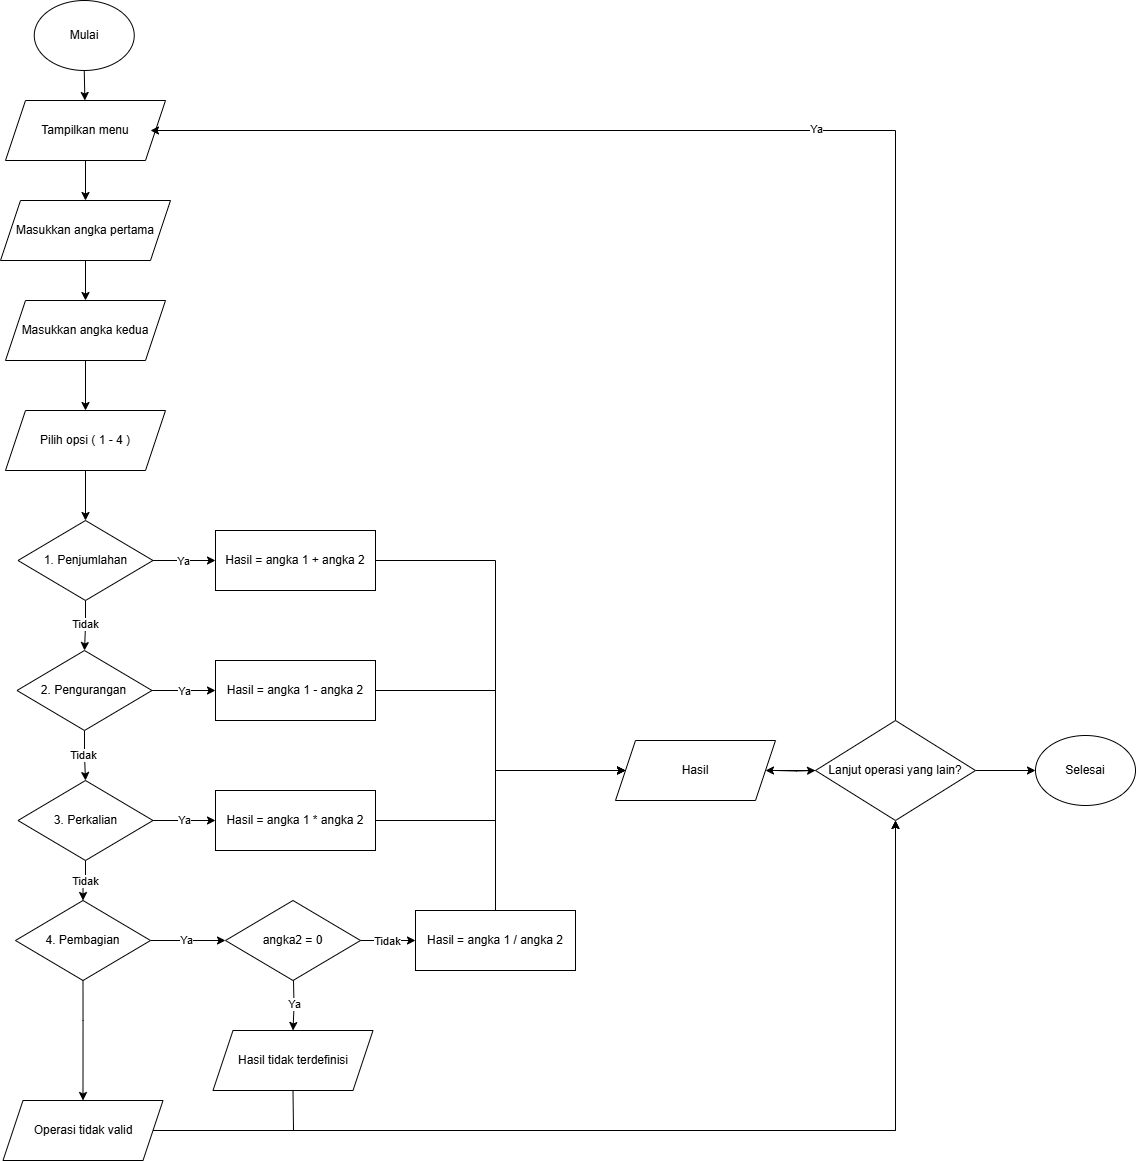

The diagram above was exported from draw.io. Its source (the exported page's mxGraphModel, read from the mxfile embedded in the PNG):
<mxGraphModel dx="613" dy="1412" grid="1" gridSize="10" guides="1" tooltips="1" connect="1" arrows="1" fold="1" page="1" pageScale="1" pageWidth="850" pageHeight="1100" math="0" shadow="0">
  <root>
    <mxCell id="0" />
    <mxCell id="1" parent="0" />
    <mxCell id="Lungdc-58zTsryhuCfJ--1" value="Mulai" style="ellipse;whiteSpace=wrap;html=1;" parent="1" vertex="1">
      <mxGeometry x="58.75" y="-70" width="100" height="70" as="geometry" />
    </mxCell>
    <mxCell id="Lungdc-58zTsryhuCfJ--2" value="" style="endArrow=classic;html=1;rounded=0;exitX=0.5;exitY=1;exitDx=0;exitDy=0;" parent="1" source="Lungdc-58zTsryhuCfJ--1" target="Lungdc-58zTsryhuCfJ--4" edge="1">
      <mxGeometry width="50" height="50" relative="1" as="geometry">
        <mxPoint x="370" y="320" as="sourcePoint" />
        <mxPoint x="425" y="140" as="targetPoint" />
      </mxGeometry>
    </mxCell>
    <mxCell id="Lungdc-58zTsryhuCfJ--3" style="edgeStyle=orthogonalEdgeStyle;rounded=0;orthogonalLoop=1;jettySize=auto;html=1;exitX=0.5;exitY=1;exitDx=0;exitDy=0;" parent="1" source="Lungdc-58zTsryhuCfJ--4" target="Lungdc-58zTsryhuCfJ--6" edge="1">
      <mxGeometry relative="1" as="geometry" />
    </mxCell>
    <mxCell id="Lungdc-58zTsryhuCfJ--4" value="Tampilkan menu" style="shape=parallelogram;perimeter=parallelogramPerimeter;whiteSpace=wrap;html=1;fixedSize=1;" parent="1" vertex="1">
      <mxGeometry x="30" y="30" width="160" height="60" as="geometry" />
    </mxCell>
    <mxCell id="Lungdc-58zTsryhuCfJ--5" style="edgeStyle=orthogonalEdgeStyle;rounded=0;orthogonalLoop=1;jettySize=auto;html=1;exitX=0.5;exitY=1;exitDx=0;exitDy=0;" parent="1" source="Lungdc-58zTsryhuCfJ--6" target="Lungdc-58zTsryhuCfJ--7" edge="1">
      <mxGeometry relative="1" as="geometry" />
    </mxCell>
    <mxCell id="Lungdc-58zTsryhuCfJ--6" value="Masukkan angka pertama" style="shape=parallelogram;perimeter=parallelogramPerimeter;whiteSpace=wrap;html=1;fixedSize=1;" parent="1" vertex="1">
      <mxGeometry x="25" y="130" width="170" height="60" as="geometry" />
    </mxCell>
    <mxCell id="Lungdc-58zTsryhuCfJ--7" value="Masukkan angka kedua" style="shape=parallelogram;perimeter=parallelogramPerimeter;whiteSpace=wrap;html=1;fixedSize=1;" parent="1" vertex="1">
      <mxGeometry x="30" y="230" width="160" height="60" as="geometry" />
    </mxCell>
    <mxCell id="Lungdc-58zTsryhuCfJ--8" style="edgeStyle=orthogonalEdgeStyle;rounded=0;orthogonalLoop=1;jettySize=auto;html=1;exitX=0.5;exitY=1;exitDx=0;exitDy=0;" parent="1" source="Lungdc-58zTsryhuCfJ--12" target="Lungdc-58zTsryhuCfJ--17" edge="1">
      <mxGeometry relative="1" as="geometry" />
    </mxCell>
    <mxCell id="Lungdc-58zTsryhuCfJ--9" value="Tidak" style="edgeLabel;html=1;align=center;verticalAlign=middle;resizable=0;points=[];" parent="Lungdc-58zTsryhuCfJ--8" vertex="1" connectable="0">
      <mxGeometry x="-0.048" relative="1" as="geometry">
        <mxPoint as="offset" />
      </mxGeometry>
    </mxCell>
    <mxCell id="Lungdc-58zTsryhuCfJ--10" style="edgeStyle=orthogonalEdgeStyle;rounded=0;orthogonalLoop=1;jettySize=auto;html=1;exitX=1;exitY=0.5;exitDx=0;exitDy=0;" parent="1" source="Lungdc-58zTsryhuCfJ--12" target="Lungdc-58zTsryhuCfJ--27" edge="1">
      <mxGeometry relative="1" as="geometry" />
    </mxCell>
    <mxCell id="Lungdc-58zTsryhuCfJ--11" value="Ya" style="edgeLabel;html=1;align=center;verticalAlign=middle;resizable=0;points=[];" parent="Lungdc-58zTsryhuCfJ--10" vertex="1" connectable="0">
      <mxGeometry x="-0.0304" y="-1" relative="1" as="geometry">
        <mxPoint as="offset" />
      </mxGeometry>
    </mxCell>
    <mxCell id="Lungdc-58zTsryhuCfJ--12" value="1. Penjumlahan" style="rhombus;whiteSpace=wrap;html=1;" parent="1" vertex="1">
      <mxGeometry x="42.5" y="450" width="135" height="80" as="geometry" />
    </mxCell>
    <mxCell id="Lungdc-58zTsryhuCfJ--13" style="edgeStyle=orthogonalEdgeStyle;rounded=0;orthogonalLoop=1;jettySize=auto;html=1;exitX=0.5;exitY=1;exitDx=0;exitDy=0;" parent="1" source="Lungdc-58zTsryhuCfJ--17" target="Lungdc-58zTsryhuCfJ--25" edge="1">
      <mxGeometry relative="1" as="geometry" />
    </mxCell>
    <mxCell id="Lungdc-58zTsryhuCfJ--14" value="Tidak" style="edgeLabel;html=1;align=center;verticalAlign=middle;resizable=0;points=[];" parent="Lungdc-58zTsryhuCfJ--13" vertex="1" connectable="0">
      <mxGeometry x="-0.032" y="-1" relative="1" as="geometry">
        <mxPoint as="offset" />
      </mxGeometry>
    </mxCell>
    <mxCell id="Lungdc-58zTsryhuCfJ--15" style="edgeStyle=orthogonalEdgeStyle;rounded=0;orthogonalLoop=1;jettySize=auto;html=1;exitX=1;exitY=0.5;exitDx=0;exitDy=0;entryX=0;entryY=0.5;entryDx=0;entryDy=0;" parent="1" source="Lungdc-58zTsryhuCfJ--17" target="Lungdc-58zTsryhuCfJ--29" edge="1">
      <mxGeometry relative="1" as="geometry" />
    </mxCell>
    <mxCell id="Lungdc-58zTsryhuCfJ--16" value="Ya" style="edgeLabel;html=1;align=center;verticalAlign=middle;resizable=0;points=[];" parent="Lungdc-58zTsryhuCfJ--15" vertex="1" connectable="0">
      <mxGeometry x="0.0016" y="-1" relative="1" as="geometry">
        <mxPoint as="offset" />
      </mxGeometry>
    </mxCell>
    <mxCell id="Lungdc-58zTsryhuCfJ--17" value="2. Pengurangan" style="rhombus;whiteSpace=wrap;html=1;" parent="1" vertex="1">
      <mxGeometry x="41.5" y="580" width="135" height="80" as="geometry" />
    </mxCell>
    <mxCell id="Lungdc-58zTsryhuCfJ--18" style="edgeStyle=orthogonalEdgeStyle;rounded=0;orthogonalLoop=1;jettySize=auto;html=1;exitX=1;exitY=0.5;exitDx=0;exitDy=0;" parent="1" source="Lungdc-58zTsryhuCfJ--20" target="Lungdc-58zTsryhuCfJ--45" edge="1">
      <mxGeometry relative="1" as="geometry">
        <mxPoint x="410" y="830" as="targetPoint" />
      </mxGeometry>
    </mxCell>
    <mxCell id="Lungdc-58zTsryhuCfJ--19" value="Ya" style="edgeLabel;html=1;align=center;verticalAlign=middle;resizable=0;points=[];" parent="Lungdc-58zTsryhuCfJ--18" vertex="1" connectable="0">
      <mxGeometry x="-0.0624" relative="1" as="geometry">
        <mxPoint as="offset" />
      </mxGeometry>
    </mxCell>
    <mxCell id="Lungdc-58zTsryhuCfJ--20" value="4. Pembagian" style="rhombus;whiteSpace=wrap;html=1;" parent="1" vertex="1">
      <mxGeometry x="40" y="830" width="135" height="80" as="geometry" />
    </mxCell>
    <mxCell id="Lungdc-58zTsryhuCfJ--21" style="edgeStyle=orthogonalEdgeStyle;rounded=0;orthogonalLoop=1;jettySize=auto;html=1;exitX=0.5;exitY=1;exitDx=0;exitDy=0;" parent="1" source="Lungdc-58zTsryhuCfJ--25" target="Lungdc-58zTsryhuCfJ--20" edge="1">
      <mxGeometry relative="1" as="geometry" />
    </mxCell>
    <mxCell id="Lungdc-58zTsryhuCfJ--22" value="Tidak" style="edgeLabel;html=1;align=center;verticalAlign=middle;resizable=0;points=[];" parent="Lungdc-58zTsryhuCfJ--21" vertex="1" connectable="0">
      <mxGeometry x="-0.04" y="1" relative="1" as="geometry">
        <mxPoint as="offset" />
      </mxGeometry>
    </mxCell>
    <mxCell id="Lungdc-58zTsryhuCfJ--23" style="edgeStyle=orthogonalEdgeStyle;rounded=0;orthogonalLoop=1;jettySize=auto;html=1;exitX=1;exitY=0.5;exitDx=0;exitDy=0;entryX=0;entryY=0.5;entryDx=0;entryDy=0;" parent="1" source="Lungdc-58zTsryhuCfJ--25" target="Lungdc-58zTsryhuCfJ--31" edge="1">
      <mxGeometry relative="1" as="geometry" />
    </mxCell>
    <mxCell id="Lungdc-58zTsryhuCfJ--24" value="Ya" style="edgeLabel;html=1;align=center;verticalAlign=middle;resizable=0;points=[];" parent="Lungdc-58zTsryhuCfJ--23" vertex="1" connectable="0">
      <mxGeometry x="0.0016" relative="1" as="geometry">
        <mxPoint as="offset" />
      </mxGeometry>
    </mxCell>
    <mxCell id="Lungdc-58zTsryhuCfJ--25" value="3. Perkalian" style="rhombus;whiteSpace=wrap;html=1;" parent="1" vertex="1">
      <mxGeometry x="42.5" y="710" width="135" height="80" as="geometry" />
    </mxCell>
    <mxCell id="Lungdc-58zTsryhuCfJ--26" style="edgeStyle=orthogonalEdgeStyle;rounded=0;orthogonalLoop=1;jettySize=auto;html=1;exitX=1;exitY=0.5;exitDx=0;exitDy=0;entryX=0;entryY=0.5;entryDx=0;entryDy=0;" parent="1" source="Lungdc-58zTsryhuCfJ--27" target="Lungdc-58zTsryhuCfJ--57" edge="1">
      <mxGeometry relative="1" as="geometry">
        <mxPoint x="640" y="700" as="targetPoint" />
        <Array as="points">
          <mxPoint x="520" y="490" />
          <mxPoint x="520" y="700" />
        </Array>
      </mxGeometry>
    </mxCell>
    <mxCell id="Lungdc-58zTsryhuCfJ--27" value="Hasil = angka 1 + angka 2" style="rounded=0;whiteSpace=wrap;html=1;" parent="1" vertex="1">
      <mxGeometry x="240" y="460" width="160" height="60" as="geometry" />
    </mxCell>
    <mxCell id="Lungdc-58zTsryhuCfJ--28" style="edgeStyle=orthogonalEdgeStyle;rounded=0;orthogonalLoop=1;jettySize=auto;html=1;exitX=1;exitY=0.5;exitDx=0;exitDy=0;entryX=0;entryY=0.5;entryDx=0;entryDy=0;" parent="1" source="Lungdc-58zTsryhuCfJ--29" target="Lungdc-58zTsryhuCfJ--57" edge="1">
      <mxGeometry relative="1" as="geometry">
        <Array as="points">
          <mxPoint x="520" y="620" />
          <mxPoint x="520" y="700" />
        </Array>
      </mxGeometry>
    </mxCell>
    <mxCell id="Lungdc-58zTsryhuCfJ--29" value="Hasil = angka 1 - angka 2" style="rounded=0;whiteSpace=wrap;html=1;" parent="1" vertex="1">
      <mxGeometry x="240" y="590" width="160" height="60" as="geometry" />
    </mxCell>
    <mxCell id="Lungdc-58zTsryhuCfJ--30" style="edgeStyle=orthogonalEdgeStyle;rounded=0;orthogonalLoop=1;jettySize=auto;html=1;exitX=1;exitY=0.5;exitDx=0;exitDy=0;entryX=0;entryY=0.5;entryDx=0;entryDy=0;" parent="1" source="Lungdc-58zTsryhuCfJ--31" target="Lungdc-58zTsryhuCfJ--57" edge="1">
      <mxGeometry relative="1" as="geometry" />
    </mxCell>
    <mxCell id="Lungdc-58zTsryhuCfJ--31" value="Hasil = angka 1 * angka 2" style="rounded=0;whiteSpace=wrap;html=1;" parent="1" vertex="1">
      <mxGeometry x="240" y="720" width="160" height="60" as="geometry" />
    </mxCell>
    <mxCell id="Lungdc-58zTsryhuCfJ--33" value="Selesai" style="ellipse;whiteSpace=wrap;html=1;" parent="1" vertex="1">
      <mxGeometry x="1060" y="665" width="100" height="70" as="geometry" />
    </mxCell>
    <mxCell id="Lungdc-58zTsryhuCfJ--35" style="edgeStyle=orthogonalEdgeStyle;rounded=0;orthogonalLoop=1;jettySize=auto;html=1;exitX=1;exitY=0.5;exitDx=0;exitDy=0;entryX=0.5;entryY=1;entryDx=0;entryDy=0;" parent="1" source="-WTfzgVkNlXE2G_w6KNp-1" target="Lungdc-58zTsryhuCfJ--50" edge="1">
      <mxGeometry relative="1" as="geometry">
        <mxPoint x="177.5" y="1060" as="sourcePoint" />
        <mxPoint x="740" y="760" as="targetPoint" />
      </mxGeometry>
    </mxCell>
    <mxCell id="Lungdc-58zTsryhuCfJ--36" style="edgeStyle=orthogonalEdgeStyle;rounded=0;orthogonalLoop=1;jettySize=auto;html=1;exitX=1;exitY=0.5;exitDx=0;exitDy=0;entryX=0;entryY=0.5;entryDx=0;entryDy=0;" parent="1" target="Lungdc-58zTsryhuCfJ--50" edge="1">
      <mxGeometry relative="1" as="geometry">
        <mxPoint x="800" y="700" as="sourcePoint" />
        <mxPoint x="670" y="700" as="targetPoint" />
      </mxGeometry>
    </mxCell>
    <mxCell id="Lungdc-58zTsryhuCfJ--37" style="edgeStyle=orthogonalEdgeStyle;rounded=0;orthogonalLoop=1;jettySize=auto;html=1;exitX=0.5;exitY=0;exitDx=0;exitDy=0;entryX=1;entryY=0.5;entryDx=0;entryDy=0;" parent="1" source="Lungdc-58zTsryhuCfJ--50" edge="1">
      <mxGeometry relative="1" as="geometry">
        <mxPoint x="855" y="650" as="sourcePoint" />
        <mxPoint x="175" y="60" as="targetPoint" />
        <Array as="points">
          <mxPoint x="920" y="60" />
        </Array>
      </mxGeometry>
    </mxCell>
    <mxCell id="Lungdc-58zTsryhuCfJ--38" value="Ya" style="edgeLabel;html=1;align=center;verticalAlign=middle;resizable=0;points=[];" parent="Lungdc-58zTsryhuCfJ--37" vertex="1" connectable="0">
      <mxGeometry x="0.0016" y="-1" relative="1" as="geometry">
        <mxPoint as="offset" />
      </mxGeometry>
    </mxCell>
    <mxCell id="Lungdc-58zTsryhuCfJ--39" style="edgeStyle=orthogonalEdgeStyle;rounded=0;orthogonalLoop=1;jettySize=auto;html=1;" parent="1" source="Lungdc-58zTsryhuCfJ--50" target="Lungdc-58zTsryhuCfJ--33" edge="1">
      <mxGeometry relative="1" as="geometry">
        <mxPoint x="820" y="700" as="sourcePoint" />
        <mxPoint x="120" y="720" as="targetPoint" />
      </mxGeometry>
    </mxCell>
    <mxCell id="Lungdc-58zTsryhuCfJ--40" style="edgeStyle=orthogonalEdgeStyle;rounded=0;orthogonalLoop=1;jettySize=auto;html=1;exitX=0.5;exitY=1;exitDx=0;exitDy=0;entryX=0.5;entryY=0;entryDx=0;entryDy=0;" parent="1" source="Lungdc-58zTsryhuCfJ--20" target="-WTfzgVkNlXE2G_w6KNp-1" edge="1">
      <mxGeometry relative="1" as="geometry">
        <mxPoint x="130" y="680" as="sourcePoint" />
        <mxPoint x="110" y="1030" as="targetPoint" />
        <Array as="points">
          <mxPoint x="108" y="950" />
          <mxPoint x="108" y="950" />
        </Array>
      </mxGeometry>
    </mxCell>
    <mxCell id="Lungdc-58zTsryhuCfJ--41" style="edgeStyle=orthogonalEdgeStyle;rounded=0;orthogonalLoop=1;jettySize=auto;html=1;exitX=0.5;exitY=1;exitDx=0;exitDy=0;" parent="1" source="Lungdc-58zTsryhuCfJ--6" target="Lungdc-58zTsryhuCfJ--6" edge="1">
      <mxGeometry relative="1" as="geometry" />
    </mxCell>
    <mxCell id="Lungdc-58zTsryhuCfJ--42" value="Pilih opsi ( 1 - 4 )" style="shape=parallelogram;perimeter=parallelogramPerimeter;whiteSpace=wrap;html=1;fixedSize=1;" parent="1" vertex="1">
      <mxGeometry x="30" y="340" width="160" height="60" as="geometry" />
    </mxCell>
    <mxCell id="Lungdc-58zTsryhuCfJ--43" style="edgeStyle=orthogonalEdgeStyle;rounded=0;orthogonalLoop=1;jettySize=auto;html=1;entryX=0.5;entryY=0;entryDx=0;entryDy=0;" parent="1" source="Lungdc-58zTsryhuCfJ--7" target="Lungdc-58zTsryhuCfJ--42" edge="1">
      <mxGeometry relative="1" as="geometry">
        <mxPoint x="120" y="200" as="sourcePoint" />
        <mxPoint x="120" y="240" as="targetPoint" />
      </mxGeometry>
    </mxCell>
    <mxCell id="Lungdc-58zTsryhuCfJ--44" value="" style="endArrow=classic;html=1;rounded=0;exitX=0.5;exitY=1;exitDx=0;exitDy=0;" parent="1" source="Lungdc-58zTsryhuCfJ--42" target="Lungdc-58zTsryhuCfJ--12" edge="1">
      <mxGeometry width="50" height="50" relative="1" as="geometry">
        <mxPoint x="310" y="660" as="sourcePoint" />
        <mxPoint x="360" y="610" as="targetPoint" />
      </mxGeometry>
    </mxCell>
    <mxCell id="Lungdc-58zTsryhuCfJ--45" value="angka2 = 0" style="rhombus;whiteSpace=wrap;html=1;" parent="1" vertex="1">
      <mxGeometry x="250" y="830" width="135" height="80" as="geometry" />
    </mxCell>
    <mxCell id="Lungdc-58zTsryhuCfJ--46" value="Hasil = angka 1 / angka 2" style="rounded=0;whiteSpace=wrap;html=1;" parent="1" vertex="1">
      <mxGeometry x="440" y="840" width="160" height="60" as="geometry" />
    </mxCell>
    <mxCell id="Lungdc-58zTsryhuCfJ--48" style="edgeStyle=orthogonalEdgeStyle;rounded=0;orthogonalLoop=1;jettySize=auto;html=1;entryX=0.5;entryY=0;entryDx=0;entryDy=0;" parent="1" edge="1">
      <mxGeometry relative="1" as="geometry">
        <mxPoint x="318" y="910" as="sourcePoint" />
        <mxPoint x="317.5" y="960" as="targetPoint" />
      </mxGeometry>
    </mxCell>
    <mxCell id="Lungdc-58zTsryhuCfJ--49" value="Ya" style="edgeLabel;html=1;align=center;verticalAlign=middle;resizable=0;points=[];" parent="Lungdc-58zTsryhuCfJ--48" vertex="1" connectable="0">
      <mxGeometry x="-0.0624" relative="1" as="geometry">
        <mxPoint as="offset" />
      </mxGeometry>
    </mxCell>
    <mxCell id="Lungdc-58zTsryhuCfJ--60" value="" style="edgeStyle=orthogonalEdgeStyle;rounded=0;orthogonalLoop=1;jettySize=auto;html=1;entryX=1;entryY=0.5;entryDx=0;entryDy=0;" parent="1" source="Lungdc-58zTsryhuCfJ--50" target="Lungdc-58zTsryhuCfJ--57" edge="1">
      <mxGeometry relative="1" as="geometry">
        <mxPoint x="780" y="700" as="targetPoint" />
      </mxGeometry>
    </mxCell>
    <mxCell id="Lungdc-58zTsryhuCfJ--50" value="Lanjut operasi yang lain?" style="rhombus;whiteSpace=wrap;html=1;" parent="1" vertex="1">
      <mxGeometry x="840" y="650" width="160" height="100" as="geometry" />
    </mxCell>
    <mxCell id="Lungdc-58zTsryhuCfJ--51" style="edgeStyle=orthogonalEdgeStyle;rounded=0;orthogonalLoop=1;jettySize=auto;html=1;exitX=1;exitY=0.5;exitDx=0;exitDy=0;entryX=0;entryY=0.5;entryDx=0;entryDy=0;" parent="1" source="Lungdc-58zTsryhuCfJ--45" target="Lungdc-58zTsryhuCfJ--46" edge="1">
      <mxGeometry relative="1" as="geometry">
        <mxPoint x="120" y="670" as="sourcePoint" />
        <mxPoint x="120" y="720" as="targetPoint" />
      </mxGeometry>
    </mxCell>
    <mxCell id="Lungdc-58zTsryhuCfJ--52" value="Tidak" style="edgeLabel;html=1;align=center;verticalAlign=middle;resizable=0;points=[];" parent="Lungdc-58zTsryhuCfJ--51" vertex="1" connectable="0">
      <mxGeometry x="-0.032" y="-1" relative="1" as="geometry">
        <mxPoint as="offset" />
      </mxGeometry>
    </mxCell>
    <mxCell id="Lungdc-58zTsryhuCfJ--53" value="" style="endArrow=classic;html=1;rounded=0;exitX=0.5;exitY=0;exitDx=0;exitDy=0;" parent="1" source="Lungdc-58zTsryhuCfJ--46" edge="1">
      <mxGeometry width="50" height="50" relative="1" as="geometry">
        <mxPoint x="550" y="930" as="sourcePoint" />
        <mxPoint x="650" y="700" as="targetPoint" />
        <Array as="points">
          <mxPoint x="520" y="700" />
        </Array>
      </mxGeometry>
    </mxCell>
    <mxCell id="Lungdc-58zTsryhuCfJ--54" value="" style="endArrow=classic;html=1;rounded=0;exitX=0.5;exitY=1;exitDx=0;exitDy=0;entryX=0.5;entryY=1;entryDx=0;entryDy=0;" parent="1" target="Lungdc-58zTsryhuCfJ--50" edge="1">
      <mxGeometry width="50" height="50" relative="1" as="geometry">
        <mxPoint x="317.5" y="1020" as="sourcePoint" />
        <mxPoint x="510" y="860" as="targetPoint" />
        <Array as="points">
          <mxPoint x="318" y="1060" />
          <mxPoint x="920" y="1060" />
        </Array>
      </mxGeometry>
    </mxCell>
    <mxCell id="Lungdc-58zTsryhuCfJ--57" value="Hasil" style="shape=parallelogram;perimeter=parallelogramPerimeter;whiteSpace=wrap;html=1;fixedSize=1;" parent="1" vertex="1">
      <mxGeometry x="640" y="670" width="160" height="60" as="geometry" />
    </mxCell>
    <mxCell id="Lungdc-58zTsryhuCfJ--61" value="Hasil tidak terdefinisi" style="shape=parallelogram;perimeter=parallelogramPerimeter;whiteSpace=wrap;html=1;fixedSize=1;" parent="1" vertex="1">
      <mxGeometry x="237.5" y="960" width="160" height="60" as="geometry" />
    </mxCell>
    <mxCell id="-WTfzgVkNlXE2G_w6KNp-1" value="Operasi tidak valid" style="shape=parallelogram;perimeter=parallelogramPerimeter;whiteSpace=wrap;html=1;fixedSize=1;" vertex="1" parent="1">
      <mxGeometry x="27.5" y="1030" width="160" height="60" as="geometry" />
    </mxCell>
  </root>
</mxGraphModel>